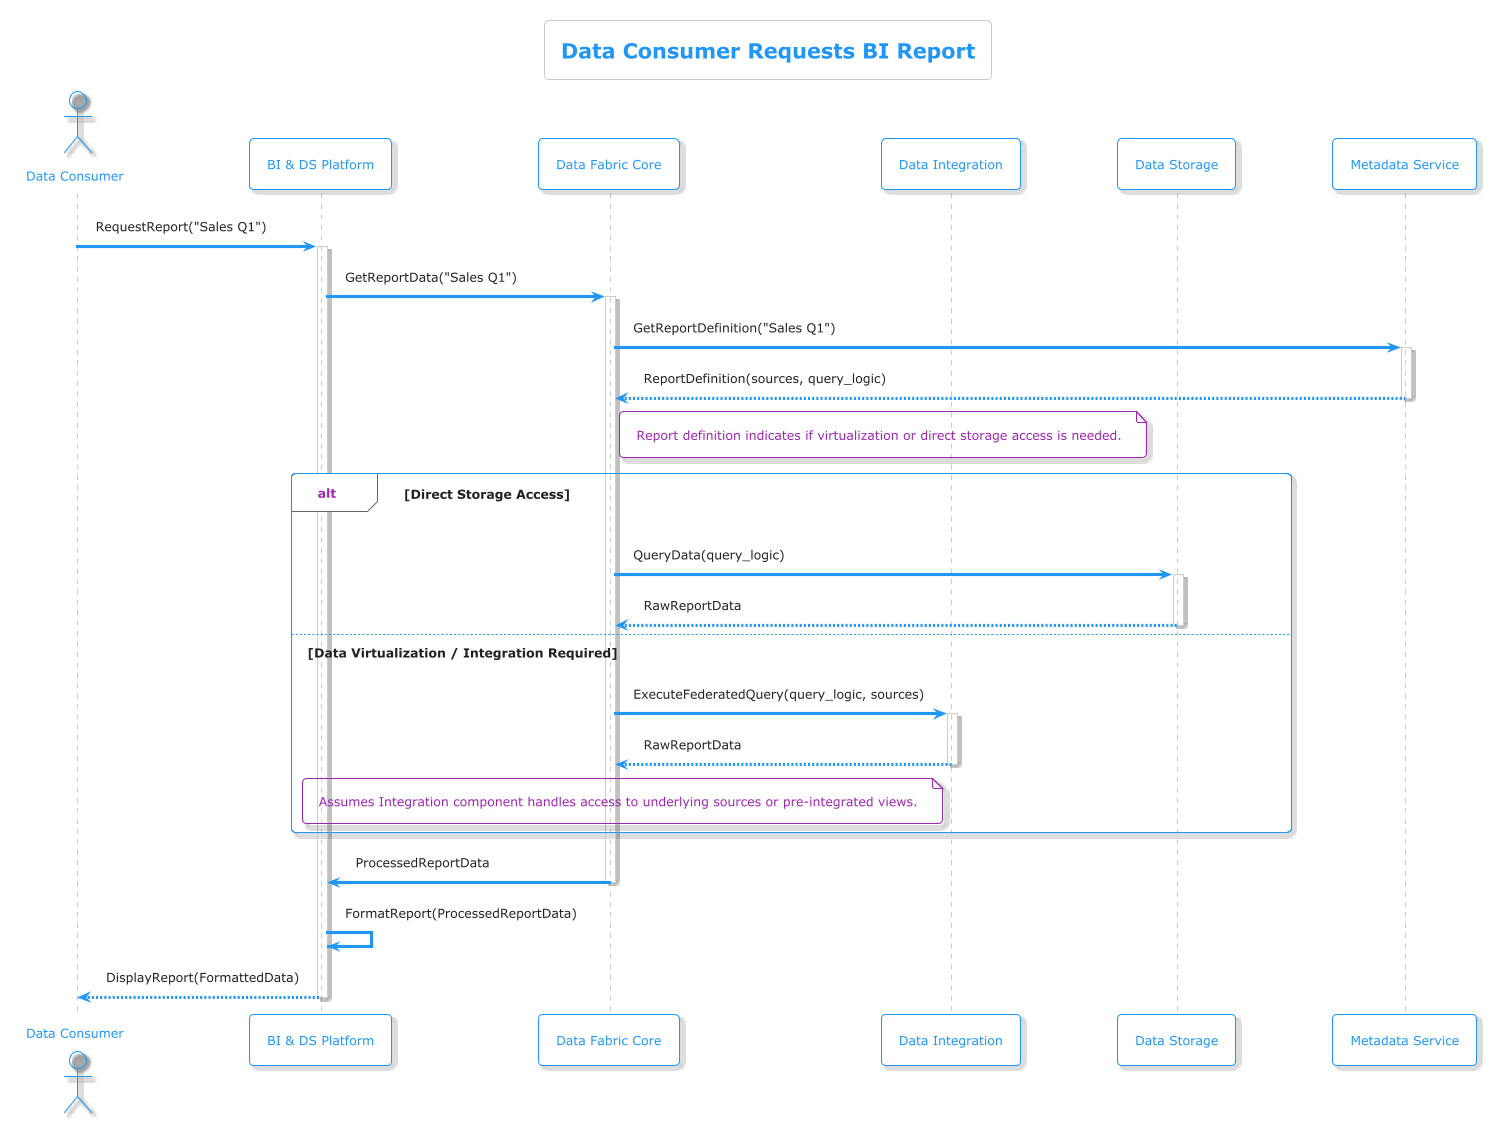

The diagram above was rendered by PlantUML. Its source (embedded in the PNG):
@startuml
!theme materia-outline

title Data Consumer Requests BI Report

actor "Data Consumer" as User
participant "BI & DS Platform" as BIDS
participant "Data Fabric Core" as Fabric
participant "Data Integration" as Integration
participant "Data Storage" as Storage
participant "Metadata Service" as Metadata

User -> BIDS : RequestReport("Sales Q1")
activate BIDS
BIDS -> Fabric : GetReportData("Sales Q1")
activate Fabric
  Fabric -> Metadata : GetReportDefinition("Sales Q1")
  activate Metadata
  Metadata --> Fabric : ReportDefinition(sources, query_logic)
  deactivate Metadata
  note right of Fabric: Report definition indicates if virtualization or direct storage access is needed.

  alt Direct Storage Access
    Fabric -> Storage : QueryData(query_logic)
    activate Storage
    Storage --> Fabric : RawReportData
    deactivate Storage
  else Data Virtualization / Integration Required
    Fabric -> Integration : ExecuteFederatedQuery(query_logic, sources)
    activate Integration
    Integration --> Fabric : RawReportData
    deactivate Integration
    note left of Integration: Assumes Integration component handles access to underlying sources or pre-integrated views.
  end

  Fabric -> BIDS : ProcessedReportData
deactivate Fabric
BIDS -> BIDS : FormatReport(ProcessedReportData)
BIDS --> User : DisplayReport(FormattedData)
deactivate BIDS

@enduml